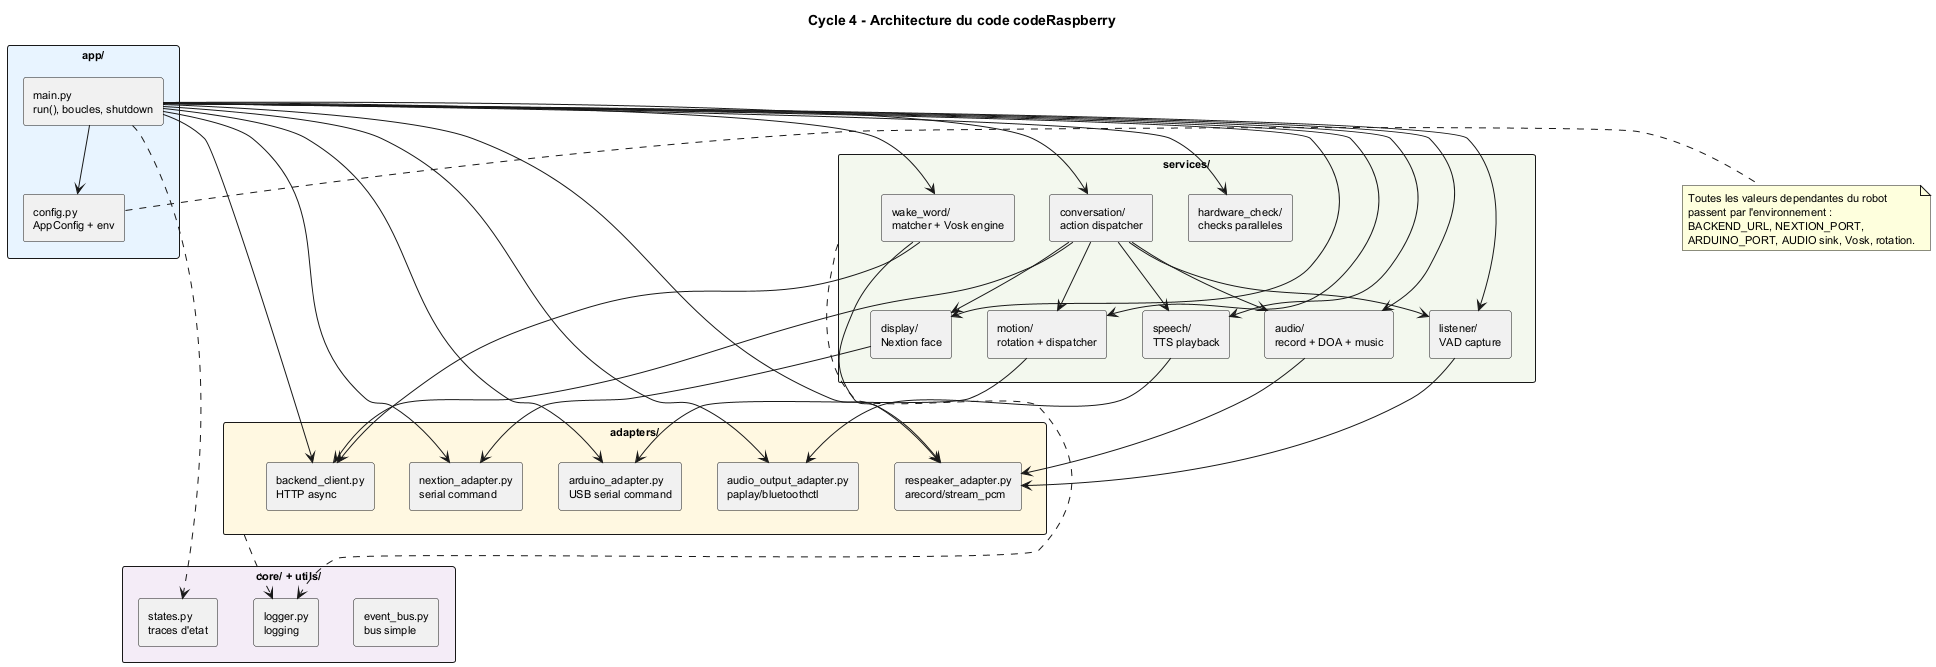

The diagram above was rendered by PlantUML. Its source (embedded in the PNG):
@startuml
title Cycle 4 - Architecture du code codeRaspberry

skinparam shadowing false
skinparam componentStyle rectangle
skinparam packageStyle rectangle
skinparam defaultFontSize 11

package "app/" as APP #E8F4FF {
  component "main.py\nrun(), boucles, shutdown" as MAIN
  component "config.py\nAppConfig + env" as CONFIG
}

package "services/" as SERVICES #F3F8EE {
  component "hardware_check/\nchecks paralleles" as HWC
  component "wake_word/\nmatcher + Vosk engine" as WW
  component "listener/\nVAD capture" as LISTEN
  component "conversation/\naction dispatcher" as CONV
  component "audio/\nrecord + DOA + music" as AUDIO
  component "display/\nNextion face" as DISPLAY
  component "motion/\nrotation + dispatcher" as MOTION
  component "speech/\nTTS playback" as SPEECH
}

package "adapters/" as ADAPTERS #FFF8E1 {
  component "backend_client.py\nHTTP async" as BACKEND
  component "respeaker_adapter.py\narecord/stream_pcm" as RESPEAKER
  component "nextion_adapter.py\nserial command" as NEXTION
  component "arduino_adapter.py\nUSB serial command" as ARDUINO
  component "audio_output_adapter.py\npaplay/bluetoothctl" as AUDIOOUT
}

package "core/ + utils/" as CORE #F4ECF7 {
  component "event_bus.py\nbus simple" as BUS
  component "logger.py\nlogging" as LOGGER
  component "states.py\ntraces d'etat" as STATES
}

MAIN --> CONFIG
MAIN --> HWC
MAIN --> WW
MAIN --> LISTEN
MAIN --> CONV
MAIN --> AUDIO
MAIN --> DISPLAY
MAIN --> MOTION
MAIN --> SPEECH
MAIN --> BACKEND
MAIN --> RESPEAKER
MAIN --> NEXTION
MAIN --> ARDUINO
MAIN --> AUDIOOUT

CONV --> BACKEND
CONV --> DISPLAY
CONV --> MOTION
CONV --> SPEECH
CONV --> LISTEN
CONV --> AUDIO

WW --> RESPEAKER
WW --> BACKEND
LISTEN --> RESPEAKER
AUDIO --> RESPEAKER
DISPLAY --> NEXTION
MOTION --> ARDUINO
SPEECH --> AUDIOOUT

SERVICES ..> LOGGER
ADAPTERS ..> LOGGER
MAIN ..> STATES

note right of CONFIG
  Toutes les valeurs dependantes du robot
  passent par l'environnement :
  BACKEND_URL, NEXTION_PORT,
  ARDUINO_PORT, AUDIO sink, Vosk, rotation.
end note

@enduml